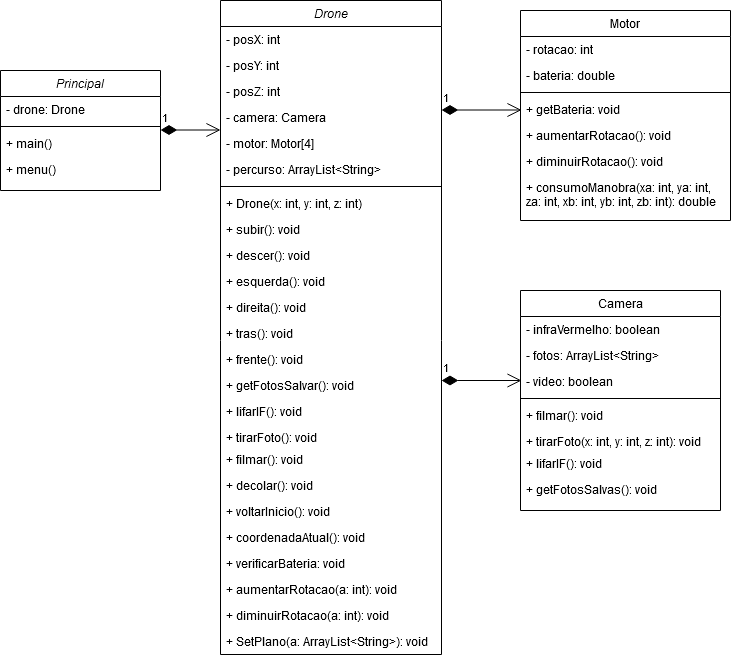

The diagram above was exported from draw.io. Its source (the exported page's mxGraphModel, read from the mxfile embedded in the PNG):
<mxGraphModel dx="1342" dy="589" grid="1" gridSize="10" guides="1" tooltips="1" connect="1" arrows="1" fold="1" page="1" pageScale="1" pageWidth="827" pageHeight="1169" math="0" shadow="0">
  <root>
    <mxCell id="WIyWlLk6GJQsqaUBKTNV-0" />
    <mxCell id="WIyWlLk6GJQsqaUBKTNV-1" parent="WIyWlLk6GJQsqaUBKTNV-0" />
    <mxCell id="HOfqjb4eN8dmXrP32IdQ-1" value="Principal&#10;" style="swimlane;fontStyle=2;align=center;verticalAlign=top;childLayout=stackLayout;horizontal=1;startSize=26;horizontalStack=0;resizeParent=1;resizeLast=0;collapsible=1;marginBottom=0;rounded=0;shadow=0;strokeWidth=1;" parent="WIyWlLk6GJQsqaUBKTNV-1" vertex="1">
      <mxGeometry x="50" y="130" width="160" height="120" as="geometry">
        <mxRectangle x="230" y="140" width="160" height="26" as="alternateBounds" />
      </mxGeometry>
    </mxCell>
    <mxCell id="HOfqjb4eN8dmXrP32IdQ-3" value="- drone: Drone" style="text;align=left;verticalAlign=top;spacingLeft=4;spacingRight=4;overflow=hidden;rotatable=0;points=[[0,0.5],[1,0.5]];portConstraint=eastwest;rounded=0;shadow=0;html=0;" parent="HOfqjb4eN8dmXrP32IdQ-1" vertex="1">
      <mxGeometry y="26" width="160" height="26" as="geometry" />
    </mxCell>
    <mxCell id="HOfqjb4eN8dmXrP32IdQ-5" value="" style="line;html=1;strokeWidth=1;align=left;verticalAlign=middle;spacingTop=-1;spacingLeft=3;spacingRight=3;rotatable=0;labelPosition=right;points=[];portConstraint=eastwest;" parent="HOfqjb4eN8dmXrP32IdQ-1" vertex="1">
      <mxGeometry y="52" width="160" height="8" as="geometry" />
    </mxCell>
    <mxCell id="HOfqjb4eN8dmXrP32IdQ-6" value="+ main()&#10;&#10;" style="text;align=left;verticalAlign=top;spacingLeft=4;spacingRight=4;overflow=hidden;rotatable=0;points=[[0,0.5],[1,0.5]];portConstraint=eastwest;" parent="HOfqjb4eN8dmXrP32IdQ-1" vertex="1">
      <mxGeometry y="60" width="160" height="26" as="geometry" />
    </mxCell>
    <mxCell id="HOfqjb4eN8dmXrP32IdQ-16" value="+ menu()" style="text;align=left;verticalAlign=top;spacingLeft=4;spacingRight=4;overflow=hidden;rotatable=0;points=[[0,0.5],[1,0.5]];portConstraint=eastwest;" parent="HOfqjb4eN8dmXrP32IdQ-1" vertex="1">
      <mxGeometry y="86" width="160" height="26" as="geometry" />
    </mxCell>
    <mxCell id="txMRZ5b4G5zs6g62UVQ8-1" value="1" style="endArrow=open;html=1;endSize=12;startArrow=diamondThin;startSize=14;startFill=1;edgeStyle=orthogonalEdgeStyle;align=left;verticalAlign=bottom;" edge="1" parent="WIyWlLk6GJQsqaUBKTNV-1">
      <mxGeometry x="-1" y="3" relative="1" as="geometry">
        <mxPoint x="491" y="169.5" as="sourcePoint" />
        <mxPoint x="571" y="169.5" as="targetPoint" />
      </mxGeometry>
    </mxCell>
    <mxCell id="txMRZ5b4G5zs6g62UVQ8-2" value="1" style="endArrow=open;html=1;endSize=12;startArrow=diamondThin;startSize=14;startFill=1;edgeStyle=orthogonalEdgeStyle;align=left;verticalAlign=bottom;" edge="1" parent="WIyWlLk6GJQsqaUBKTNV-1">
      <mxGeometry x="-1" y="3" relative="1" as="geometry">
        <mxPoint x="210" y="189.5" as="sourcePoint" />
        <mxPoint x="270" y="189.5" as="targetPoint" />
      </mxGeometry>
    </mxCell>
    <mxCell id="zkfFHV4jXpPFQw0GAbJ--17" value="Motor" style="swimlane;fontStyle=0;align=center;verticalAlign=top;childLayout=stackLayout;horizontal=1;startSize=26;horizontalStack=0;resizeParent=1;resizeLast=0;collapsible=1;marginBottom=0;rounded=0;shadow=0;strokeWidth=1;" parent="WIyWlLk6GJQsqaUBKTNV-1" vertex="1">
      <mxGeometry x="570" y="70" width="210" height="210" as="geometry">
        <mxRectangle x="550" y="140" width="160" height="26" as="alternateBounds" />
      </mxGeometry>
    </mxCell>
    <mxCell id="zkfFHV4jXpPFQw0GAbJ--19" value="- rotacao: int" style="text;align=left;verticalAlign=top;spacingLeft=4;spacingRight=4;overflow=hidden;rotatable=0;points=[[0,0.5],[1,0.5]];portConstraint=eastwest;rounded=0;shadow=0;html=0;" parent="zkfFHV4jXpPFQw0GAbJ--17" vertex="1">
      <mxGeometry y="26" width="210" height="26" as="geometry" />
    </mxCell>
    <mxCell id="HOfqjb4eN8dmXrP32IdQ-17" value="- bateria: double" style="text;align=left;verticalAlign=top;spacingLeft=4;spacingRight=4;overflow=hidden;rotatable=0;points=[[0,0.5],[1,0.5]];portConstraint=eastwest;rounded=0;shadow=0;html=0;" parent="zkfFHV4jXpPFQw0GAbJ--17" vertex="1">
      <mxGeometry y="52" width="210" height="26" as="geometry" />
    </mxCell>
    <mxCell id="zkfFHV4jXpPFQw0GAbJ--23" value="" style="line;html=1;strokeWidth=1;align=left;verticalAlign=middle;spacingTop=-1;spacingLeft=3;spacingRight=3;rotatable=0;labelPosition=right;points=[];portConstraint=eastwest;" parent="zkfFHV4jXpPFQw0GAbJ--17" vertex="1">
      <mxGeometry y="78" width="210" height="8" as="geometry" />
    </mxCell>
    <mxCell id="zkfFHV4jXpPFQw0GAbJ--24" value="+ getBateria: void" style="text;align=left;verticalAlign=top;spacingLeft=4;spacingRight=4;overflow=hidden;rotatable=0;points=[[0,0.5],[1,0.5]];portConstraint=eastwest;" parent="zkfFHV4jXpPFQw0GAbJ--17" vertex="1">
      <mxGeometry y="86" width="210" height="26" as="geometry" />
    </mxCell>
    <mxCell id="zkfFHV4jXpPFQw0GAbJ--25" value="+ aumentarRotacao(): void" style="text;align=left;verticalAlign=top;spacingLeft=4;spacingRight=4;overflow=hidden;rotatable=0;points=[[0,0.5],[1,0.5]];portConstraint=eastwest;" parent="zkfFHV4jXpPFQw0GAbJ--17" vertex="1">
      <mxGeometry y="112" width="210" height="26" as="geometry" />
    </mxCell>
    <mxCell id="HOfqjb4eN8dmXrP32IdQ-21" value="+ diminuirRotacao(): void" style="text;align=left;verticalAlign=top;spacingLeft=4;spacingRight=4;overflow=hidden;rotatable=0;points=[[0,0.5],[1,0.5]];portConstraint=eastwest;" parent="zkfFHV4jXpPFQw0GAbJ--17" vertex="1">
      <mxGeometry y="138" width="210" height="26" as="geometry" />
    </mxCell>
    <mxCell id="txMRZ5b4G5zs6g62UVQ8-4" value="+ consumoManobra(xa: int, ya: int, &#10;za: int, xb: int, yb: int, zb: int): double&#10;" style="text;align=left;verticalAlign=top;spacingLeft=4;spacingRight=4;overflow=hidden;rotatable=0;points=[[0,0.5],[1,0.5]];portConstraint=eastwest;" vertex="1" parent="zkfFHV4jXpPFQw0GAbJ--17">
      <mxGeometry y="164" width="210" height="46" as="geometry" />
    </mxCell>
    <mxCell id="txMRZ5b4G5zs6g62UVQ8-3" value="1" style="endArrow=open;html=1;endSize=12;startArrow=diamondThin;startSize=14;startFill=1;edgeStyle=orthogonalEdgeStyle;align=left;verticalAlign=bottom;" edge="1" parent="WIyWlLk6GJQsqaUBKTNV-1">
      <mxGeometry x="-1" y="3" relative="1" as="geometry">
        <mxPoint x="491" y="440" as="sourcePoint" />
        <mxPoint x="571" y="440" as="targetPoint" />
      </mxGeometry>
    </mxCell>
    <mxCell id="zkfFHV4jXpPFQw0GAbJ--0" value="Drone" style="swimlane;fontStyle=2;align=center;verticalAlign=top;childLayout=stackLayout;horizontal=1;startSize=26;horizontalStack=0;resizeParent=1;resizeLast=0;collapsible=1;marginBottom=0;rounded=0;shadow=0;strokeWidth=1;" parent="WIyWlLk6GJQsqaUBKTNV-1" vertex="1">
      <mxGeometry x="270" y="60" width="221" height="654" as="geometry">
        <mxRectangle x="230" y="140" width="160" height="26" as="alternateBounds" />
      </mxGeometry>
    </mxCell>
    <mxCell id="zkfFHV4jXpPFQw0GAbJ--1" value="- posX: int" style="text;align=left;verticalAlign=top;spacingLeft=4;spacingRight=4;overflow=hidden;rotatable=0;points=[[0,0.5],[1,0.5]];portConstraint=eastwest;" parent="zkfFHV4jXpPFQw0GAbJ--0" vertex="1">
      <mxGeometry y="26" width="221" height="26" as="geometry" />
    </mxCell>
    <mxCell id="zkfFHV4jXpPFQw0GAbJ--2" value="- posY: int" style="text;align=left;verticalAlign=top;spacingLeft=4;spacingRight=4;overflow=hidden;rotatable=0;points=[[0,0.5],[1,0.5]];portConstraint=eastwest;rounded=0;shadow=0;html=0;" parent="zkfFHV4jXpPFQw0GAbJ--0" vertex="1">
      <mxGeometry y="52" width="221" height="26" as="geometry" />
    </mxCell>
    <mxCell id="zkfFHV4jXpPFQw0GAbJ--3" value="- posZ: int" style="text;align=left;verticalAlign=top;spacingLeft=4;spacingRight=4;overflow=hidden;rotatable=0;points=[[0,0.5],[1,0.5]];portConstraint=eastwest;rounded=0;shadow=0;html=0;" parent="zkfFHV4jXpPFQw0GAbJ--0" vertex="1">
      <mxGeometry y="78" width="221" height="26" as="geometry" />
    </mxCell>
    <mxCell id="HOfqjb4eN8dmXrP32IdQ-40" value="- camera: Camera" style="text;align=left;verticalAlign=top;spacingLeft=4;spacingRight=4;overflow=hidden;rotatable=0;points=[[0,0.5],[1,0.5]];portConstraint=eastwest;rounded=0;shadow=0;html=0;" parent="zkfFHV4jXpPFQw0GAbJ--0" vertex="1">
      <mxGeometry y="104" width="221" height="26" as="geometry" />
    </mxCell>
    <mxCell id="HOfqjb4eN8dmXrP32IdQ-41" value="- motor: Motor[4] " style="text;align=left;verticalAlign=top;spacingLeft=4;spacingRight=4;overflow=hidden;rotatable=0;points=[[0,0.5],[1,0.5]];portConstraint=eastwest;rounded=0;shadow=0;html=0;" parent="zkfFHV4jXpPFQw0GAbJ--0" vertex="1">
      <mxGeometry y="130" width="221" height="26" as="geometry" />
    </mxCell>
    <mxCell id="HOfqjb4eN8dmXrP32IdQ-42" value="- percurso: ArrayList&lt;String&gt;" style="text;align=left;verticalAlign=top;spacingLeft=4;spacingRight=4;overflow=hidden;rotatable=0;points=[[0,0.5],[1,0.5]];portConstraint=eastwest;rounded=0;shadow=0;html=0;" parent="zkfFHV4jXpPFQw0GAbJ--0" vertex="1">
      <mxGeometry y="156" width="221" height="26" as="geometry" />
    </mxCell>
    <mxCell id="zkfFHV4jXpPFQw0GAbJ--4" value="" style="line;html=1;strokeWidth=1;align=left;verticalAlign=middle;spacingTop=-1;spacingLeft=3;spacingRight=3;rotatable=0;labelPosition=right;points=[];portConstraint=eastwest;" parent="zkfFHV4jXpPFQw0GAbJ--0" vertex="1">
      <mxGeometry y="182" width="221" height="8" as="geometry" />
    </mxCell>
    <mxCell id="HOfqjb4eN8dmXrP32IdQ-45" value="+ Drone(x: int, y: int, z: int)" style="text;align=left;verticalAlign=top;spacingLeft=4;spacingRight=4;overflow=hidden;rotatable=0;points=[[0,0.5],[1,0.5]];portConstraint=eastwest;" parent="zkfFHV4jXpPFQw0GAbJ--0" vertex="1">
      <mxGeometry y="190" width="221" height="26" as="geometry" />
    </mxCell>
    <mxCell id="HOfqjb4eN8dmXrP32IdQ-55" value="+ subir(): void" style="text;align=left;verticalAlign=top;spacingLeft=4;spacingRight=4;overflow=hidden;rotatable=0;points=[[0,0.5],[1,0.5]];portConstraint=eastwest;" parent="zkfFHV4jXpPFQw0GAbJ--0" vertex="1">
      <mxGeometry y="216" width="221" height="26" as="geometry" />
    </mxCell>
    <mxCell id="HOfqjb4eN8dmXrP32IdQ-46" value="+ descer(): void" style="text;align=left;verticalAlign=top;spacingLeft=4;spacingRight=4;overflow=hidden;rotatable=0;points=[[0,0.5],[1,0.5]];portConstraint=eastwest;" parent="zkfFHV4jXpPFQw0GAbJ--0" vertex="1">
      <mxGeometry y="242" width="221" height="26" as="geometry" />
    </mxCell>
    <mxCell id="HOfqjb4eN8dmXrP32IdQ-50" value="+ esquerda(): void" style="text;align=left;verticalAlign=top;spacingLeft=4;spacingRight=4;overflow=hidden;rotatable=0;points=[[0,0.5],[1,0.5]];portConstraint=eastwest;" parent="zkfFHV4jXpPFQw0GAbJ--0" vertex="1">
      <mxGeometry y="268" width="221" height="26" as="geometry" />
    </mxCell>
    <mxCell id="HOfqjb4eN8dmXrP32IdQ-49" value="+ direita(): void" style="text;align=left;verticalAlign=top;spacingLeft=4;spacingRight=4;overflow=hidden;rotatable=0;points=[[0,0.5],[1,0.5]];portConstraint=eastwest;" parent="zkfFHV4jXpPFQw0GAbJ--0" vertex="1">
      <mxGeometry y="294" width="221" height="26" as="geometry" />
    </mxCell>
    <mxCell id="HOfqjb4eN8dmXrP32IdQ-48" value="+ tras(): void" style="text;align=left;verticalAlign=top;spacingLeft=4;spacingRight=4;overflow=hidden;rotatable=0;points=[[0,0.5],[1,0.5]];portConstraint=eastwest;" parent="zkfFHV4jXpPFQw0GAbJ--0" vertex="1">
      <mxGeometry y="320" width="221" height="26" as="geometry" />
    </mxCell>
    <mxCell id="HOfqjb4eN8dmXrP32IdQ-47" value="+ frente(): void" style="text;align=left;verticalAlign=top;spacingLeft=4;spacingRight=4;overflow=hidden;rotatable=0;points=[[0,0.5],[1,0.5]];portConstraint=eastwest;" parent="zkfFHV4jXpPFQw0GAbJ--0" vertex="1">
      <mxGeometry y="346" width="221" height="26" as="geometry" />
    </mxCell>
    <mxCell id="HOfqjb4eN8dmXrP32IdQ-63" value="+ getFotosSalvar(): void" style="text;align=left;verticalAlign=top;spacingLeft=4;spacingRight=4;overflow=hidden;rotatable=0;points=[[0,0.5],[1,0.5]];portConstraint=eastwest;" parent="zkfFHV4jXpPFQw0GAbJ--0" vertex="1">
      <mxGeometry y="372" width="221" height="26" as="geometry" />
    </mxCell>
    <mxCell id="HOfqjb4eN8dmXrP32IdQ-62" value="+ lifarIF(): void" style="text;align=left;verticalAlign=top;spacingLeft=4;spacingRight=4;overflow=hidden;rotatable=0;points=[[0,0.5],[1,0.5]];portConstraint=eastwest;" parent="zkfFHV4jXpPFQw0GAbJ--0" vertex="1">
      <mxGeometry y="398" width="221" height="26" as="geometry" />
    </mxCell>
    <mxCell id="HOfqjb4eN8dmXrP32IdQ-61" value="+ tirarFoto(): void" style="text;align=left;verticalAlign=top;spacingLeft=4;spacingRight=4;overflow=hidden;rotatable=0;points=[[0,0.5],[1,0.5]];portConstraint=eastwest;" parent="zkfFHV4jXpPFQw0GAbJ--0" vertex="1">
      <mxGeometry y="424" width="221" height="22" as="geometry" />
    </mxCell>
    <mxCell id="HOfqjb4eN8dmXrP32IdQ-60" value="+ filmar(): void" style="text;align=left;verticalAlign=top;spacingLeft=4;spacingRight=4;overflow=hidden;rotatable=0;points=[[0,0.5],[1,0.5]];portConstraint=eastwest;" parent="zkfFHV4jXpPFQw0GAbJ--0" vertex="1">
      <mxGeometry y="446" width="221" height="26" as="geometry" />
    </mxCell>
    <mxCell id="HOfqjb4eN8dmXrP32IdQ-44" value="+ decolar(): void" style="text;align=left;verticalAlign=top;spacingLeft=4;spacingRight=4;overflow=hidden;rotatable=0;points=[[0,0.5],[1,0.5]];portConstraint=eastwest;" parent="zkfFHV4jXpPFQw0GAbJ--0" vertex="1">
      <mxGeometry y="472" width="221" height="26" as="geometry" />
    </mxCell>
    <mxCell id="HOfqjb4eN8dmXrP32IdQ-51" value="+ voltarInicio(): void" style="text;align=left;verticalAlign=top;spacingLeft=4;spacingRight=4;overflow=hidden;rotatable=0;points=[[0,0.5],[1,0.5]];portConstraint=eastwest;" parent="zkfFHV4jXpPFQw0GAbJ--0" vertex="1">
      <mxGeometry y="498" width="221" height="26" as="geometry" />
    </mxCell>
    <mxCell id="HOfqjb4eN8dmXrP32IdQ-54" value="+ coordenadaAtual(): void" style="text;align=left;verticalAlign=top;spacingLeft=4;spacingRight=4;overflow=hidden;rotatable=0;points=[[0,0.5],[1,0.5]];portConstraint=eastwest;" parent="zkfFHV4jXpPFQw0GAbJ--0" vertex="1">
      <mxGeometry y="524" width="221" height="26" as="geometry" />
    </mxCell>
    <mxCell id="HOfqjb4eN8dmXrP32IdQ-57" value="+ verificarBateria: void" style="text;align=left;verticalAlign=top;spacingLeft=4;spacingRight=4;overflow=hidden;rotatable=0;points=[[0,0.5],[1,0.5]];portConstraint=eastwest;" parent="zkfFHV4jXpPFQw0GAbJ--0" vertex="1">
      <mxGeometry y="550" width="221" height="26" as="geometry" />
    </mxCell>
    <mxCell id="HOfqjb4eN8dmXrP32IdQ-58" value="+ aumentarRotacao(a: int): void" style="text;align=left;verticalAlign=top;spacingLeft=4;spacingRight=4;overflow=hidden;rotatable=0;points=[[0,0.5],[1,0.5]];portConstraint=eastwest;" parent="zkfFHV4jXpPFQw0GAbJ--0" vertex="1">
      <mxGeometry y="576" width="221" height="26" as="geometry" />
    </mxCell>
    <mxCell id="HOfqjb4eN8dmXrP32IdQ-59" value="+ diminuirRotacao(a: int): void" style="text;align=left;verticalAlign=top;spacingLeft=4;spacingRight=4;overflow=hidden;rotatable=0;points=[[0,0.5],[1,0.5]];portConstraint=eastwest;" parent="zkfFHV4jXpPFQw0GAbJ--0" vertex="1">
      <mxGeometry y="602" width="221" height="26" as="geometry" />
    </mxCell>
    <mxCell id="txMRZ5b4G5zs6g62UVQ8-5" value="+ SetPlano(a: ArrayList&lt;String&gt;): void&#10;" style="text;align=left;verticalAlign=top;spacingLeft=4;spacingRight=4;overflow=hidden;rotatable=0;points=[[0,0.5],[1,0.5]];portConstraint=eastwest;" vertex="1" parent="zkfFHV4jXpPFQw0GAbJ--0">
      <mxGeometry y="628" width="221" height="26" as="geometry" />
    </mxCell>
    <mxCell id="zkfFHV4jXpPFQw0GAbJ--6" value="Camera" style="swimlane;fontStyle=0;align=center;verticalAlign=top;childLayout=stackLayout;horizontal=1;startSize=26;horizontalStack=0;resizeParent=1;resizeLast=0;collapsible=1;marginBottom=0;rounded=0;shadow=0;strokeWidth=1;" parent="WIyWlLk6GJQsqaUBKTNV-1" vertex="1">
      <mxGeometry x="570" y="350" width="200" height="220" as="geometry">
        <mxRectangle x="130" y="380" width="160" height="26" as="alternateBounds" />
      </mxGeometry>
    </mxCell>
    <mxCell id="zkfFHV4jXpPFQw0GAbJ--7" value="- infraVermelho: boolean" style="text;align=left;verticalAlign=top;spacingLeft=4;spacingRight=4;overflow=hidden;rotatable=0;points=[[0,0.5],[1,0.5]];portConstraint=eastwest;" parent="zkfFHV4jXpPFQw0GAbJ--6" vertex="1">
      <mxGeometry y="26" width="200" height="26" as="geometry" />
    </mxCell>
    <mxCell id="zkfFHV4jXpPFQw0GAbJ--8" value="- fotos: ArrayList&lt;String&gt;" style="text;align=left;verticalAlign=top;spacingLeft=4;spacingRight=4;overflow=hidden;rotatable=0;points=[[0,0.5],[1,0.5]];portConstraint=eastwest;rounded=0;shadow=0;html=0;" parent="zkfFHV4jXpPFQw0GAbJ--6" vertex="1">
      <mxGeometry y="52" width="200" height="26" as="geometry" />
    </mxCell>
    <mxCell id="HOfqjb4eN8dmXrP32IdQ-30" value="- video: boolean" style="text;align=left;verticalAlign=top;spacingLeft=4;spacingRight=4;overflow=hidden;rotatable=0;points=[[0,0.5],[1,0.5]];portConstraint=eastwest;rounded=0;shadow=0;html=0;" parent="zkfFHV4jXpPFQw0GAbJ--6" vertex="1">
      <mxGeometry y="78" width="200" height="26" as="geometry" />
    </mxCell>
    <mxCell id="zkfFHV4jXpPFQw0GAbJ--9" value="" style="line;html=1;strokeWidth=1;align=left;verticalAlign=middle;spacingTop=-1;spacingLeft=3;spacingRight=3;rotatable=0;labelPosition=right;points=[];portConstraint=eastwest;" parent="zkfFHV4jXpPFQw0GAbJ--6" vertex="1">
      <mxGeometry y="104" width="200" height="8" as="geometry" />
    </mxCell>
    <mxCell id="zkfFHV4jXpPFQw0GAbJ--11" value="+ filmar(): void" style="text;align=left;verticalAlign=top;spacingLeft=4;spacingRight=4;overflow=hidden;rotatable=0;points=[[0,0.5],[1,0.5]];portConstraint=eastwest;" parent="zkfFHV4jXpPFQw0GAbJ--6" vertex="1">
      <mxGeometry y="112" width="200" height="26" as="geometry" />
    </mxCell>
    <mxCell id="HOfqjb4eN8dmXrP32IdQ-31" value="+ tirarFoto(x: int, y: int, z: int): void" style="text;align=left;verticalAlign=top;spacingLeft=4;spacingRight=4;overflow=hidden;rotatable=0;points=[[0,0.5],[1,0.5]];portConstraint=eastwest;" parent="zkfFHV4jXpPFQw0GAbJ--6" vertex="1">
      <mxGeometry y="138" width="200" height="22" as="geometry" />
    </mxCell>
    <mxCell id="HOfqjb4eN8dmXrP32IdQ-32" value="+ lifarIF(): void" style="text;align=left;verticalAlign=top;spacingLeft=4;spacingRight=4;overflow=hidden;rotatable=0;points=[[0,0.5],[1,0.5]];portConstraint=eastwest;" parent="zkfFHV4jXpPFQw0GAbJ--6" vertex="1">
      <mxGeometry y="160" width="200" height="26" as="geometry" />
    </mxCell>
    <mxCell id="HOfqjb4eN8dmXrP32IdQ-33" value="+ getFotosSalvas(): void" style="text;align=left;verticalAlign=top;spacingLeft=4;spacingRight=4;overflow=hidden;rotatable=0;points=[[0,0.5],[1,0.5]];portConstraint=eastwest;" parent="zkfFHV4jXpPFQw0GAbJ--6" vertex="1">
      <mxGeometry y="186" width="200" height="26" as="geometry" />
    </mxCell>
  </root>
</mxGraphModel>